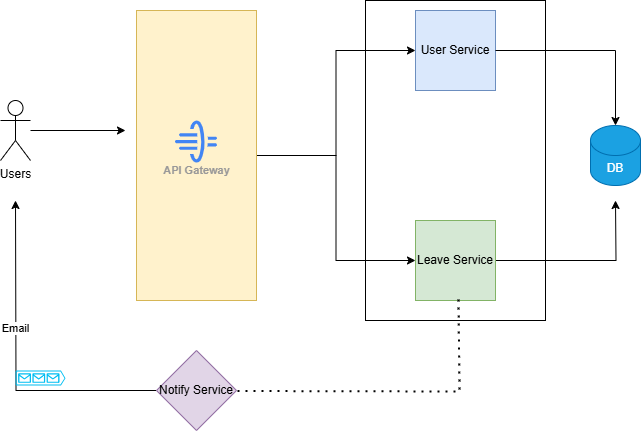

The diagram above was exported from draw.io. Its source (the exported page's mxGraphModel, read from the mxfile embedded in the PNG):
<mxGraphModel dx="1970" dy="434" grid="1" gridSize="10" guides="1" tooltips="1" connect="1" arrows="1" fold="1" page="1" pageScale="1" pageWidth="850" pageHeight="1100" math="0" shadow="0">
  <root>
    <mxCell id="0" />
    <mxCell id="1" parent="0" />
    <mxCell id="r9i5RmeznnZlQhOlYAuz-29" value="" style="rounded=0;whiteSpace=wrap;html=1;" vertex="1" parent="1">
      <mxGeometry x="350" y="120" width="180" height="320" as="geometry" />
    </mxCell>
    <mxCell id="r9i5RmeznnZlQhOlYAuz-21" style="edgeStyle=orthogonalEdgeStyle;rounded=0;orthogonalLoop=1;jettySize=auto;html=1;entryX=0;entryY=0.5;entryDx=0;entryDy=0;" edge="1" parent="1" source="r9i5RmeznnZlQhOlYAuz-10" target="r9i5RmeznnZlQhOlYAuz-14">
      <mxGeometry relative="1" as="geometry" />
    </mxCell>
    <mxCell id="r9i5RmeznnZlQhOlYAuz-23" style="edgeStyle=orthogonalEdgeStyle;rounded=0;orthogonalLoop=1;jettySize=auto;html=1;" edge="1" parent="1" source="r9i5RmeznnZlQhOlYAuz-10" target="r9i5RmeznnZlQhOlYAuz-16">
      <mxGeometry relative="1" as="geometry" />
    </mxCell>
    <mxCell id="r9i5RmeznnZlQhOlYAuz-10" value="" style="rounded=0;whiteSpace=wrap;html=1;fillColor=#fff2cc;strokeColor=#d6b656;" vertex="1" parent="1">
      <mxGeometry x="121" y="130" width="120" height="290" as="geometry" />
    </mxCell>
    <mxCell id="r9i5RmeznnZlQhOlYAuz-8" value="API Gateway" style="sketch=0;html=1;verticalAlign=top;labelPosition=center;verticalLabelPosition=bottom;align=center;spacingTop=-6;fontSize=11;fontStyle=1;fontColor=#999999;shape=image;aspect=fixed;imageAspect=0;image=data:image/svg+xml,(base64 omitted: 2164 chars);" vertex="1" parent="1">
      <mxGeometry x="160" y="240.5" width="42" height="42" as="geometry" />
    </mxCell>
    <mxCell id="r9i5RmeznnZlQhOlYAuz-20" style="edgeStyle=orthogonalEdgeStyle;rounded=0;orthogonalLoop=1;jettySize=auto;html=1;" edge="1" parent="1" source="r9i5RmeznnZlQhOlYAuz-11">
      <mxGeometry relative="1" as="geometry">
        <mxPoint x="110" y="250" as="targetPoint" />
      </mxGeometry>
    </mxCell>
    <mxCell id="r9i5RmeznnZlQhOlYAuz-11" value="Users" style="shape=umlActor;verticalLabelPosition=bottom;verticalAlign=top;html=1;outlineConnect=0;" vertex="1" parent="1">
      <mxGeometry x="-15" y="220" width="30" height="60" as="geometry" />
    </mxCell>
    <mxCell id="r9i5RmeznnZlQhOlYAuz-14" value="User Service" style="whiteSpace=wrap;html=1;aspect=fixed;fillColor=#dae8fc;strokeColor=#6c8ebf;" vertex="1" parent="1">
      <mxGeometry x="400" y="130" width="80" height="80" as="geometry" />
    </mxCell>
    <mxCell id="r9i5RmeznnZlQhOlYAuz-36" style="edgeStyle=orthogonalEdgeStyle;rounded=0;orthogonalLoop=1;jettySize=auto;html=1;" edge="1" parent="1" source="r9i5RmeznnZlQhOlYAuz-16">
      <mxGeometry relative="1" as="geometry">
        <mxPoint x="600" y="320" as="targetPoint" />
      </mxGeometry>
    </mxCell>
    <mxCell id="r9i5RmeznnZlQhOlYAuz-16" value="Leave Service" style="whiteSpace=wrap;html=1;aspect=fixed;fillColor=#d5e8d4;strokeColor=#82b366;" vertex="1" parent="1">
      <mxGeometry x="400" y="340" width="80" height="80" as="geometry" />
    </mxCell>
    <mxCell id="r9i5RmeznnZlQhOlYAuz-30" style="edgeStyle=orthogonalEdgeStyle;rounded=0;orthogonalLoop=1;jettySize=auto;html=1;" edge="1" parent="1" source="r9i5RmeznnZlQhOlYAuz-17">
      <mxGeometry relative="1" as="geometry">
        <mxPoint y="320" as="targetPoint" />
      </mxGeometry>
    </mxCell>
    <mxCell id="r9i5RmeznnZlQhOlYAuz-31" value="Email" style="edgeLabel;html=1;align=center;verticalAlign=middle;resizable=0;points=[];" vertex="1" connectable="0" parent="r9i5RmeznnZlQhOlYAuz-30">
      <mxGeometry x="0.2254" y="1" relative="1" as="geometry">
        <mxPoint y="-1" as="offset" />
      </mxGeometry>
    </mxCell>
    <mxCell id="r9i5RmeznnZlQhOlYAuz-17" value="Notify Service" style="rhombus;whiteSpace=wrap;html=1;fillColor=#e1d5e7;strokeColor=#9673a6;" vertex="1" parent="1">
      <mxGeometry x="141" y="470" width="80" height="80" as="geometry" />
    </mxCell>
    <mxCell id="r9i5RmeznnZlQhOlYAuz-18" value="" style="verticalLabelPosition=bottom;html=1;verticalAlign=top;align=center;strokeColor=none;fillColor=#00BEF2;shape=mxgraph.azure.queue_generic;pointerEvents=1;" vertex="1" parent="1">
      <mxGeometry y="490" width="50" height="15" as="geometry" />
    </mxCell>
    <mxCell id="r9i5RmeznnZlQhOlYAuz-19" value="DB" style="shape=cylinder3;whiteSpace=wrap;html=1;boundedLbl=1;backgroundOutline=1;size=15;fillColor=#1ba1e2;fontColor=#ffffff;strokeColor=#006EAF;" vertex="1" parent="1">
      <mxGeometry x="575" y="245" width="50" height="60" as="geometry" />
    </mxCell>
    <mxCell id="r9i5RmeznnZlQhOlYAuz-32" value="" style="endArrow=none;dashed=1;html=1;dashPattern=1 3;strokeWidth=2;rounded=0;" edge="1" parent="1">
      <mxGeometry width="50" height="50" relative="1" as="geometry">
        <mxPoint x="222" y="510.5" as="sourcePoint" />
        <mxPoint x="441" y="511" as="targetPoint" />
      </mxGeometry>
    </mxCell>
    <mxCell id="r9i5RmeznnZlQhOlYAuz-33" value="" style="endArrow=none;dashed=1;html=1;dashPattern=1 3;strokeWidth=2;rounded=0;exitX=0.625;exitY=0.988;exitDx=0;exitDy=0;exitPerimeter=0;" edge="1" parent="1">
      <mxGeometry width="50" height="50" relative="1" as="geometry">
        <mxPoint x="443" y="419.03999999999996" as="sourcePoint" />
        <mxPoint x="444" y="510" as="targetPoint" />
      </mxGeometry>
    </mxCell>
    <mxCell id="r9i5RmeznnZlQhOlYAuz-35" style="edgeStyle=orthogonalEdgeStyle;rounded=0;orthogonalLoop=1;jettySize=auto;html=1;entryX=0.5;entryY=0;entryDx=0;entryDy=0;entryPerimeter=0;" edge="1" parent="1" source="r9i5RmeznnZlQhOlYAuz-14" target="r9i5RmeznnZlQhOlYAuz-19">
      <mxGeometry relative="1" as="geometry" />
    </mxCell>
  </root>
</mxGraphModel>